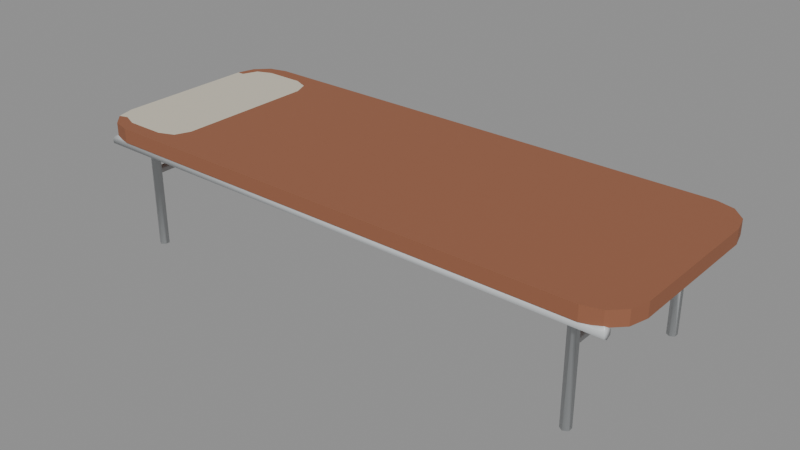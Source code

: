 # Source: lounge_chair.blend  (saved by Blender 4.0.36; exported with 4.5.12 LTS)
import bpy
from mathutils import Matrix  # noqa: F401  (used for matrix-valued properties, if any)

bpy.ops.wm.read_factory_settings(use_empty=True)
scene = bpy.context.scene
scene.name = 'Scene'

# ---- materials (node trees are filled in below, after node groups)
mat_prop_lounge_chair_canvas = bpy.data.materials.new('Prop_lounge_chair_canvas')
mat_prop_lounge_chair_canvas.use_transparent_shadow = False
mat_prop_lounge_chair_canvas.diffuse_color = (0.3, 0.115, 0.06, 1.0)
mat_prop_lounge_chair_towel = bpy.data.materials.new('Prop_lounge_chair_towel')
mat_prop_lounge_chair_towel.use_transparent_shadow = False
mat_prop_lounge_chair_towel.diffuse_color = (0.62, 0.575, 0.47, 1.0)
mat_prop_lounge_chair_frame = bpy.data.materials.new('Prop_lounge_chair_frame')
mat_prop_lounge_chair_frame.use_transparent_shadow = False
mat_prop_lounge_chair_frame.diffuse_color = (0.55, 0.57, 0.58, 1.0)

# ---- material node trees
mat_prop_lounge_chair_canvas.use_nodes = True; mat_prop_lounge_chair_canvas.node_tree.nodes.clear()
_N = mat_prop_lounge_chair_canvas.node_tree.nodes; _L = mat_prop_lounge_chair_canvas.node_tree.links
n0 = _N.new('ShaderNodeBsdfPrincipled'); n0.name = 'Principled BSDF'; n0.location = (10, 300)
n0.inputs[0].default_value = (0.3, 0.115, 0.06, 1.0)
n0.inputs[2].default_value = 0.9
n0.inputs[3].default_value = 1.45
n1 = _N.new('ShaderNodeOutputMaterial'); n1.name = 'Material Output'; n1.location = (300, 300)
_L.new(n0.outputs[0], n1.inputs[0])
n1.is_active_output = True
mat_prop_lounge_chair_towel.use_nodes = True; mat_prop_lounge_chair_towel.node_tree.nodes.clear()
_N = mat_prop_lounge_chair_towel.node_tree.nodes; _L = mat_prop_lounge_chair_towel.node_tree.links
n0 = _N.new('ShaderNodeBsdfPrincipled'); n0.name = 'Principled BSDF'; n0.location = (10, 300)
n0.inputs[0].default_value = (0.62, 0.575, 0.47, 1.0)
n0.inputs[2].default_value = 0.92
n0.inputs[3].default_value = 1.45
n1 = _N.new('ShaderNodeOutputMaterial'); n1.name = 'Material Output'; n1.location = (300, 300)
_L.new(n0.outputs[0], n1.inputs[0])
n1.is_active_output = True
mat_prop_lounge_chair_frame.use_nodes = True; mat_prop_lounge_chair_frame.node_tree.nodes.clear()
_N = mat_prop_lounge_chair_frame.node_tree.nodes; _L = mat_prop_lounge_chair_frame.node_tree.links
n0 = _N.new('ShaderNodeBsdfPrincipled'); n0.name = 'Principled BSDF'; n0.location = (10, 300)
n0.inputs[0].default_value = (0.55, 0.57, 0.58, 1.0)
n0.inputs[2].default_value = 0.35
n0.inputs[3].default_value = 1.45
n1 = _N.new('ShaderNodeOutputMaterial'); n1.name = 'Material Output'; n1.location = (300, 300)
_L.new(n0.outputs[0], n1.inputs[0])
n1.is_active_output = True

# ---- meshes
me_lounge_chair_mesh = bpy.data.meshes.new('lounge_chair_Mesh')
me_lounge_chair_mesh.from_pydata([(0.8, 0.2, 0.135), (0.66, 0.254, -0.175), (0.6479, 0.247, -0.175), (-0.66, 0.254, -0.175), (0.6479, 0.233, -0.175), (-0.6721, 0.247, -0.175), (0.66, 0.226, -0.175), (-0.76, 0.286, 0.139), (0.6721, 0.233, -0.175), (-0.6721, 0.233, -0.175), (0.6721, 0.247, -0.175), (0.66, -0.226, -0.175), (-0.66, 0.226, -0.175), (-0.55, 0.2, 0.175), (-0.76, 0.2739, 0.132), (-0.5676, 0.2424, 0.175), (-0.61, 0.26, 0.175), (-0.66, -0.226, -0.175), (-0.6479, 0.233, -0.175), (-0.72, 0.26, 0.175), (-0.6479, 0.247, -0.175), (-0.7624, 0.2424, 0.175), (-0.78, 0.2, 0.175), (-0.76, 0.2739, 0.118), (0.6479, -0.233, -0.175), (-0.78, -0.2, 0.175), (0.66, 0.24, -0.175), (-0.7624, -0.2424, 0.175), (-0.72, -0.26, 0.175), (-0.76, 0.286, 0.111), (-0.76, -0.286, 0.139), (-0.61, -0.26, 0.175), (-0.5676, -0.2424, 0.175), (-0.76, 0.2981, 0.118), (-0.55, -0.2, 0.175), (0.6479, -0.247, -0.175), (-0.76, 0.2981, 0.132), (0.76, 0.286, 0.139), (-0.66, 0.24, -0.175), (0.66, -0.254, -0.175), (-0.6721, -0.233, -0.175), (0.76, 0.2739, 0.132), (0.76, 0.2739, 0.118), (0.6721, -0.247, -0.175), (-0.6721, -0.247, -0.175), (0.76, 0.286, 0.111), (0.6721, -0.233, -0.175), (0.76, 0.2981, 0.118), (0.76, 0.2981, 0.132), (0.7866, 0.25, 0.135), (-0.76, 0.286, 0.125), (-0.66, -0.254, -0.175), (-0.76, -0.2981, 0.132), (0.76, 0.286, 0.125), (-0.6479, -0.247, -0.175), (-0.76, -0.2981, 0.118), (-0.6479, -0.233, -0.175), (0.66, -0.24, -0.175), (0.7, 0.3, 0.135), (-0.76, -0.286, 0.111), (-0.7, 0.3, 0.135), (-0.76, -0.2739, 0.118), (-0.76, -0.2739, 0.132), (-0.66, -0.24, -0.175), (-0.7866, 0.25, 0.135), (0.76, -0.286, 0.139), (0.76, -0.2981, 0.132), (-0.8, 0.2, 0.135), (-0.8, -0.2, 0.135), (0.76, -0.2981, 0.118), (0.76, -0.286, 0.111), (-0.7866, -0.25, 0.135), (0.76, -0.2739, 0.118), (0.76, -0.2739, 0.132), (-0.7, -0.3, 0.135), (-0.76, -0.286, 0.125), (0.7, -0.3, 0.135), (0.76, -0.286, 0.125), (0.7866, -0.25, 0.135), (0.8, -0.2, 0.135), (0.8, 0.2, 0.175), (0.7866, 0.25, 0.175), (0.75, 0.2866, 0.175), (0.7, 0.3, 0.175), (-0.7, 0.3, 0.175), (-0.75, 0.2866, 0.175), (-0.7866, 0.25, 0.175), (-0.8, 0.2, 0.175), (-0.8, -0.2, 0.175), (-0.7866, -0.25, 0.175), (-0.75, -0.2866, 0.175), (-0.7, -0.3, 0.175), (0.7, -0.3, 0.175), (0.75, -0.2866, 0.175), (0.7866, -0.25, 0.175), (0.8, -0.2, 0.175), (-0.75, -0.2866, 0.1387), (-0.7506, -0.286, 0.139), (-0.7575, -0.2791, 0.135), (-0.7264, -0.2929, 0.135), (0.75, -0.2866, 0.1387), (0.7264, -0.2929, 0.135), (0.7575, -0.2791, 0.135), (0.7506, -0.286, 0.139), (-0.6629, -0.2523, 0.135), (-0.66, -0.254, 0.135), (-0.6721, -0.233, 0.135), (-0.6721, -0.247, 0.135), (-0.6479, -0.247, 0.135), (-0.6479, -0.233, 0.135), (-0.66, -0.226, 0.135), (0.6629, -0.2523, 0.135), (0.66, -0.254, 0.135), (0.6479, -0.247, 0.135), (0.6479, -0.233, 0.135), (0.6721, -0.233, 0.135), (0.6721, -0.247, 0.135), (0.66, -0.226, 0.135), (0.7575, 0.2791, 0.135), (0.7506, 0.286, 0.139), (0.75, 0.2866, 0.1387), (0.7264, 0.2929, 0.135), (-0.7264, 0.2929, 0.135), (-0.75, 0.2866, 0.1387), (-0.7575, 0.2791, 0.135), (-0.7506, 0.286, 0.139), (-0.6629, 0.2523, 0.135), (-0.66, 0.254, 0.135), (-0.6721, 0.247, 0.135), (-0.6721, 0.233, 0.135), (-0.66, 0.226, 0.135), (-0.6479, 0.233, 0.135), (-0.6479, 0.247, 0.135), (0.66, 0.254, 0.135), (0.6629, 0.2523, 0.135), (0.6479, 0.233, 0.135), (0.6479, 0.247, 0.135), (0.66, 0.226, 0.135), (0.6721, 0.233, 0.135), (0.6721, 0.247, 0.135), (-0.6704, -0.232, 0.039), (-0.6704, -0.232, 0.051), (-0.66, -0.226, 0.033), (-0.66, -0.226, 0.057), (-0.6496, -0.232, 0.039), (-0.6496, -0.232, 0.051), (-0.6704, 0.232, 0.039), (-0.6704, 0.232, 0.051), (-0.66, 0.226, 0.033), (-0.66, 0.226, 0.057), (-0.6496, 0.232, 0.039), (-0.6496, 0.232, 0.051), (0.6496, -0.232, 0.039), (0.6496, -0.232, 0.051), (0.66, -0.226, 0.033), (0.66, -0.226, 0.057), (0.6704, -0.232, 0.039), (0.6704, -0.232, 0.051), (0.6496, 0.232, 0.039), (0.6496, 0.232, 0.051), (0.66, 0.226, 0.033), (0.66, 0.226, 0.057), (0.6704, 0.232, 0.039), (0.6704, 0.232, 0.051), (-0.555, 0.2121, 0.175), (-0.6804, 0.26, 0.175), (-0.7527, 0.2464, 0.175), (-0.78, -0.1532, 0.175), (-0.5968, -0.2545, 0.175), (-0.6633, 0.2535, 0.175), (-0.7541, 0.2259, 0.175), (-0.5665, 0.2165, 0.175), (-0.6733, -0.2527, 0.175), (-0.6043, -0.2543, 0.175), (-0.7711, -0.02322, 0.175)], [], [(0, 81, 80), (118, 119, 82), (82, 121, 83), (58, 84, 83), (84, 60, 122), (85, 123, 125), (64, 87, 86), (67, 88, 87), (68, 89, 88), (98, 97, 90), (90, 99, 91), (74, 92, 91), (92, 76, 101), (93, 100, 103), (78, 95, 94), (79, 80, 95), (101, 74, 99), (71, 104, 98), (49, 134, 118), (127, 133, 136), (128, 124, 126), (60, 121, 122), (116, 102, 111), (25, 167, 88), (164, 13, 83), (166, 22, 170), (31, 168, 173), (28, 31, 172), (174, 172, 34), (16, 165, 169), (13, 164, 171), (167, 27, 174), (52, 66, 101), (52, 69, 66), (55, 70, 69), (59, 72, 70), (61, 73, 72), (73, 62, 98), (52, 30, 75), (55, 52, 75), (59, 55, 75), (61, 59, 75), (62, 61, 75), (30, 62, 75), (66, 77, 65), (66, 69, 77), (69, 70, 77), (70, 72, 77), (72, 73, 77), (65, 77, 73), (140, 40, 106), (40, 107, 106), (51, 105, 104), (105, 54, 108), (108, 56, 109), (144, 145, 109), (40, 17, 63), (44, 40, 63), (51, 44, 63), (54, 51, 63), (56, 54, 63), (17, 56, 63), (24, 114, 152), (24, 113, 114), (113, 39, 112), (43, 116, 111), (116, 46, 115), (156, 157, 115), (24, 11, 57), (35, 24, 57), (39, 35, 57), (43, 39, 57), (46, 43, 57), (11, 46, 57), (14, 41, 118), (14, 42, 41), (23, 45, 42), (29, 47, 45), (33, 48, 47), (48, 36, 122), (14, 7, 50), (23, 14, 50), (29, 23, 50), (33, 29, 50), (36, 33, 50), (7, 36, 50), (41, 53, 37), (41, 42, 53), (42, 45, 53), (45, 47, 53), (47, 48, 53), (37, 53, 48), (5, 128, 126), (5, 129, 128), (146, 147, 129), (150, 18, 131), (131, 20, 132), (20, 127, 132), (5, 3, 38), (9, 5, 38), (12, 9, 38), (18, 12, 38), (20, 18, 38), (3, 20, 38), (1, 136, 133), (2, 135, 136), (158, 159, 135), (162, 8, 138), (138, 10, 139), (1, 133, 134), (2, 1, 26), (4, 2, 26), (6, 4, 26), (8, 6, 26), (10, 8, 26), (1, 10, 26), (149, 145, 151), (145, 150, 151), (144, 148, 150), (142, 146, 148), (141, 146, 140), (147, 143, 149), (161, 157, 163), (157, 162, 163), (156, 160, 162), (154, 158, 160), (153, 158, 152), (159, 155, 161), (0, 49, 81), (119, 120, 82), (82, 81, 118), (81, 49, 118), (120, 121, 82), (121, 58, 83), (58, 60, 84), (122, 123, 85), (85, 84, 122), (125, 124, 85), (124, 64, 86), (85, 124, 86), (64, 67, 87), (67, 68, 88), (68, 71, 89), (97, 96, 90), (90, 89, 98), (89, 71, 98), (96, 99, 90), (99, 74, 91), (74, 76, 92), (101, 100, 93), (93, 92, 101), (103, 102, 93), (102, 78, 94), (93, 102, 94), (78, 79, 95), (79, 0, 80), (101, 76, 74), (71, 107, 104), (49, 139, 134), (112, 111, 102), (98, 104, 105), (102, 98, 105), (112, 102, 105), (112, 105, 108), (113, 112, 108), (113, 108, 109), (114, 113, 109), (114, 109, 131), (109, 110, 131), (117, 114, 135), (106, 107, 71), (110, 106, 68), (106, 71, 68), (68, 67, 110), (67, 64, 129), (64, 128, 129), (114, 131, 135), (110, 67, 130), (67, 129, 130), (110, 130, 131), (78, 116, 115), (78, 115, 79), (115, 117, 79), (0, 79, 117), (139, 49, 138), (49, 0, 138), (131, 132, 135), (127, 126, 124), (132, 127, 136), (135, 132, 136), (138, 0, 137), (0, 117, 137), (127, 124, 118), (137, 117, 135), (118, 134, 133), (127, 118, 133), (128, 64, 124), (60, 58, 121), (116, 78, 102), (167, 22, 87), (87, 88, 167), (88, 89, 25), (89, 27, 25), (28, 27, 90), (27, 89, 90), (90, 91, 28), (91, 92, 31), (92, 93, 95), (83, 80, 81), (93, 94, 95), (95, 80, 92), (92, 80, 83), (81, 82, 83), (83, 84, 16), (84, 85, 19), (16, 84, 165), (85, 86, 21), (86, 87, 22), (21, 86, 22), (21, 166, 85), (166, 19, 85), (32, 168, 92), (168, 31, 92), (31, 28, 91), (19, 165, 84), (32, 92, 34), (34, 92, 13), (83, 16, 15), (13, 92, 83), (83, 15, 164), (166, 21, 22), (171, 164, 15), (15, 16, 171), (16, 169, 171), (169, 165, 170), (165, 19, 170), (19, 166, 170), (170, 22, 169), (22, 167, 174), (174, 27, 172), (27, 28, 172), (22, 174, 13), (169, 22, 171), (34, 13, 174), (13, 171, 22), (168, 32, 173), (32, 34, 173), (172, 31, 173), (172, 173, 34), (167, 25, 27), (96, 97, 30), (66, 65, 100), (65, 103, 100), (96, 30, 52), (99, 96, 52), (66, 100, 101), (101, 99, 52), (52, 55, 69), (55, 59, 70), (59, 61, 72), (61, 62, 73), (102, 103, 65), (30, 97, 98), (102, 65, 73), (62, 30, 98), (98, 102, 73), (140, 142, 40), (142, 17, 40), (106, 110, 143), (106, 143, 141), (106, 141, 140), (40, 44, 107), (104, 107, 44), (44, 51, 104), (105, 51, 54), (108, 54, 56), (145, 143, 109), (143, 110, 109), (56, 17, 142), (56, 142, 144), (56, 144, 109), (152, 154, 24), (154, 11, 24), (114, 117, 155), (114, 155, 153), (114, 153, 152), (24, 35, 113), (113, 35, 39), (111, 112, 39), (39, 43, 111), (116, 43, 46), (157, 155, 115), (155, 117, 115), (46, 11, 154), (46, 154, 156), (46, 156, 115), (124, 125, 7), (37, 119, 118), (124, 7, 14), (41, 37, 118), (118, 124, 14), (14, 23, 42), (23, 29, 45), (29, 33, 47), (33, 36, 48), (120, 119, 37), (36, 7, 123), (7, 125, 123), (120, 37, 48), (121, 120, 48), (36, 123, 122), (122, 121, 48), (126, 127, 3), (3, 5, 126), (5, 9, 129), (147, 149, 129), (149, 130, 129), (9, 12, 148), (9, 148, 146), (9, 146, 129), (150, 148, 18), (148, 12, 18), (131, 130, 149), (131, 149, 151), (131, 151, 150), (131, 18, 20), (20, 3, 127), (1, 2, 136), (2, 4, 135), (159, 161, 135), (161, 137, 135), (4, 6, 160), (4, 160, 158), (4, 158, 135), (162, 160, 8), (160, 6, 8), (138, 137, 161), (138, 161, 163), (138, 163, 162), (138, 8, 10), (134, 139, 10), (10, 1, 134), (149, 143, 145), (145, 144, 150), (144, 142, 148), (142, 140, 146), (141, 147, 146), (147, 141, 143), (161, 155, 157), (157, 156, 162), (156, 154, 160), (154, 152, 158), (153, 159, 158), (159, 153, 155)])
me_lounge_chair_mesh.polygons.foreach_set('use_smooth', [0, 0, 0, 0, 0, 0, 0, 0, 0, 0, 0, 0, 0, 0, 0, 0, 0, 0, 0, 0, 0, 0, 0, 0, 0, 0, 0, 0, 0, 0, 0, 0, 1, 1, 1, 1, 1, 1, 1, 1, 1, 1, 1, 1, 1, 1, 1, 1, 1, 1, 1, 1, 1, 1, 1, 1, 1, 1, 1, 1, 1, 1, 1, 1, 1, 1, 1, 1, 1, 1, 1, 1, 1, 1, 1, 1, 1, 1, 1, 1, 1, 1, 1, 1, 1, 1, 1, 1, 1, 1, 1, 1, 1, 1, 1, 1, 1, 1, 1, 1, 1, 1, 1, 1, 1, 1, 1, 1, 1, 1, 1, 1, 1, 1, 1, 1, 1, 1, 1, 1, 1, 1, 1, 1, 1, 1, 1, 1, 0, 0, 0, 0, 0, 0, 0, 0, 0, 0, 0, 0, 0, 0, 0, 0, 0, 0, 0, 0, 0, 0, 0, 0, 0, 0, 0, 0, 0, 0, 0, 0, 0, 0, 0, 0, 0, 0, 0, 0, 0, 0, 0, 0, 0, 0, 0, 0, 0, 0, 0, 0, 0, 0, 0, 0, 0, 0, 0, 0, 0, 0, 0, 0, 0, 0, 0, 0, 0, 0, 0, 0, 0, 0, 0, 0, 0, 0, 0, 0, 0, 0, 0, 0, 0, 0, 0, 0, 0, 0, 0, 0, 0, 0, 0, 0, 0, 0, 0, 0, 0, 0, 0, 0, 0, 0, 0, 0, 0, 0, 0, 0, 0, 0, 0, 0, 0, 0, 0, 0, 0, 0, 1, 1, 1, 1, 1, 1, 1, 1, 1, 1, 1, 1, 1, 1, 1, 1, 1, 1, 1, 1, 1, 1, 1, 1, 1, 1, 1, 1, 1, 1, 1, 1, 1, 1, 1, 1, 1, 1, 1, 1, 1, 1, 1, 1, 1, 1, 1, 1, 1, 1, 1, 1, 1, 1, 1, 1, 1, 1, 1, 1, 1, 1, 1, 1, 1, 1, 1, 1, 1, 1, 1, 1, 1, 1, 1, 1, 1, 1, 1, 1, 1, 1, 1, 1, 1, 1, 1, 1, 1, 1, 1, 1, 1, 1, 1, 1, 1, 1, 1, 1, 1, 1, 1, 1])
me_lounge_chair_mesh.polygons.foreach_set('material_index', [0, 0, 0, 0, 0, 0, 0, 0, 0, 0, 0, 0, 0, 0, 0, 0, 0, 0, 0, 0, 0, 0, 0, 1, 0, 1, 1, 1, 1, 1, 1, 1, 2, 2, 2, 2, 2, 2, 2, 2, 2, 2, 2, 2, 2, 2, 2, 2, 2, 2, 2, 2, 2, 2, 2, 2, 2, 2, 2, 2, 2, 2, 2, 2, 2, 2, 2, 2, 2, 2, 2, 2, 2, 2, 2, 2, 2, 2, 2, 2, 2, 2, 2, 2, 2, 2, 2, 2, 2, 2, 2, 2, 2, 2, 2, 2, 2, 2, 2, 2, 2, 2, 2, 2, 2, 2, 2, 2, 2, 2, 2, 2, 2, 2, 2, 2, 2, 2, 2, 2, 2, 2, 2, 2, 2, 2, 2, 2, 0, 0, 0, 0, 0, 0, 0, 0, 0, 0, 0, 0, 0, 0, 0, 0, 0, 0, 0, 0, 0, 0, 0, 0, 0, 0, 0, 0, 0, 0, 0, 0, 0, 0, 0, 0, 0, 0, 0, 0, 0, 0, 0, 0, 0, 0, 0, 0, 0, 0, 0, 0, 0, 0, 0, 0, 0, 0, 0, 0, 0, 0, 0, 0, 0, 0, 0, 0, 0, 0, 0, 1, 1, 1, 1, 0, 0, 0, 0, 0, 0, 0, 0, 0, 0, 0, 0, 0, 0, 0, 0, 0, 0, 0, 0, 0, 0, 0, 0, 0, 0, 0, 1, 1, 1, 1, 1, 1, 1, 1, 1, 1, 1, 1, 1, 1, 1, 1, 1, 1, 1, 1, 2, 2, 2, 2, 2, 2, 2, 2, 2, 2, 2, 2, 2, 2, 2, 2, 2, 2, 2, 2, 2, 2, 2, 2, 2, 2, 2, 2, 2, 2, 2, 2, 2, 2, 2, 2, 2, 2, 2, 2, 2, 2, 2, 2, 2, 2, 2, 2, 2, 2, 2, 2, 2, 2, 2, 2, 2, 2, 2, 2, 2, 2, 2, 2, 2, 2, 2, 2, 2, 2, 2, 2, 2, 2, 2, 2, 2, 2, 2, 2, 2, 2, 2, 2, 2, 2, 2, 2, 2, 2, 2, 2, 2, 2, 2, 2, 2, 2, 2, 2, 2, 2, 2, 2])
me_lounge_chair_mesh.materials.append(mat_prop_lounge_chair_canvas)
me_lounge_chair_mesh.materials.append(mat_prop_lounge_chair_towel)
me_lounge_chair_mesh.materials.append(mat_prop_lounge_chair_frame)
me_lounge_chair_mesh.update()

# ---- objects
ob_lounge_chair = bpy.data.objects.new('lounge_chair', me_lounge_chair_mesh)

# ---- transforms, parenting, visibility, modifiers, constraints
ob_lounge_chair.location = (0.0, 0.0, 0.0)

# ---- collection membership
scene.collection.objects.link(ob_lounge_chair)

# ---- scene / render settings (as saved in the file)
scene.frame_start = 1; scene.frame_end = 250; scene.frame_set(1)
scene.render.engine = 'BLENDER_EEVEE_NEXT'
scene.cycles.sampling_pattern = 'TABULATED_SOBOL'
bpy.context.view_layer.update()

# ---- added for rendering (the .blend has no active camera and no usable light): camera, sun + grey world if the file has none
cam_auto = bpy.data.cameras.new('AutoCamera')
cam_auto.lens = 50.0
cam_auto.sensor_width = 36.0
cam_auto.clip_end = 1000.0
ob_auto_camera = bpy.data.objects.new('AutoCamera', cam_auto)
scene.collection.objects.link(ob_auto_camera)
ob_auto_camera.location = (1.61385, -1.93662, 1.29108)
ob_auto_camera.rotation_euler = (1.09748, -7.21219e-08, 0.694738)
scene.camera = ob_auto_camera
light_auto_sun = bpy.data.lights.new('AutoSun', 'SUN')
light_auto_sun.energy = 3.0
light_auto_sun.angle = 0.0523599
ob_auto_sun = bpy.data.objects.new('AutoSun', light_auto_sun)
scene.collection.objects.link(ob_auto_sun)
ob_auto_sun.rotation_euler = (0.872665, 0.174533, 0.523599)
if scene.world is None:
    world_auto = bpy.data.worlds.new('AutoWorld')
    world_auto.color = (0.3, 0.3, 0.3)
    scene.world = world_auto
bpy.context.view_layer.update()
